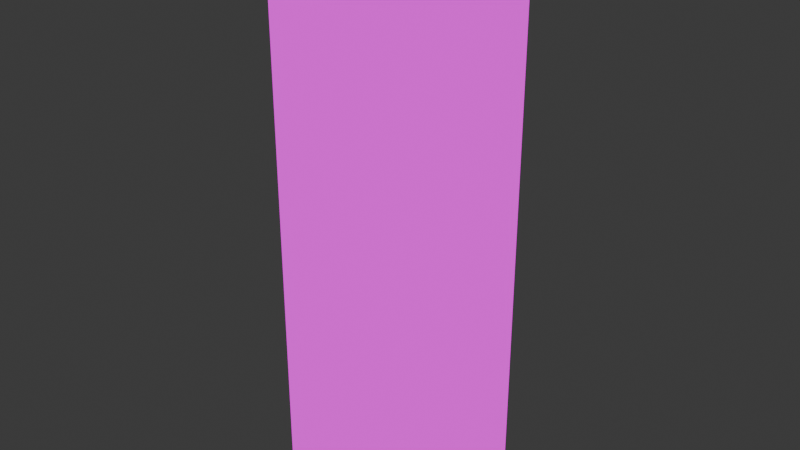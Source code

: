 # Source: Cliff_Short_Front.blend  (saved by Blender 4.2.66; exported with 4.5.12 LTS)
import bpy
from mathutils import Matrix  # noqa: F401  (used for matrix-valued properties, if any)

bpy.ops.wm.read_factory_settings(use_empty=True)
scene = bpy.context.scene
scene.name = 'Scene'

# ---- collections
col_collection = bpy.data.collections.new('Collection'); scene.collection.children.link(col_collection)

# ---- images (referenced by path relative to the original .blend; pixels are not part of the script)
import os
ASSET_DIR = os.environ.get("B2B_ASSET_DIR", "")  # directory of the original .blend (textures are referenced by path, not embedded)
HERE = os.path.dirname(os.path.abspath(__file__))  # packed textures are extracted next to this script under _unpacked/

def load_image(name, relpath, width, height, colorspace="sRGB"):
    """Load a texture the original file referenced (path relative to the .blend, or extracted next to this script)."""
    p = next((c for c in (os.path.join(HERE, relpath), os.path.join(ASSET_DIR, relpath)) if relpath and os.path.exists(c)), "")
    if p:
        img = bpy.data.images.load(p, check_existing=True)
        img.name = name
    else:  # same state as the original file: an image datablock whose file is absent (Cycles renders it pink)
        img = bpy.data.images.new(name, width, height)
        img.source = "FILE"
        img.filepath = "//" + (relpath or name)
    img.colorspace_settings.name = colorspace
    return img
img_cliff_short_front_test_text = load_image('Cliff_Short_Front_Test_Text', 'Cliff_Short_Front_Test_Text.png', 1024, 1024, 'sRGB')

# ---- materials (node trees are filled in below, after node groups)
mat_material = bpy.data.materials.new('Material')

# ---- material node trees
mat_material.use_nodes = True; mat_material.node_tree.nodes.clear()
_N = mat_material.node_tree.nodes; _L = mat_material.node_tree.links
n0 = _N.new('ShaderNodeOutputMaterial'); n0.name = 'Material Output'; n0.location = (300, 300)
n1 = _N.new('ShaderNodeEmission'); n1.name = 'Emission'; n1.location = (10, 300)
n2 = _N.new('ShaderNodeTexImage'); n2.name = 'Image Texture'; n2.location = (-280, 280)
n2.image = img_cliff_short_front_test_text
_L.new(n1.outputs[0], n0.inputs[0])
_L.new(n2.outputs[0], n1.inputs[0])
n0.is_active_output = True

# ---- world
world_world = bpy.data.worlds.new('World'); scene.world = world_world
world_world.use_nodes = True; world_world.node_tree.nodes.clear()
_N = world_world.node_tree.nodes; _L = world_world.node_tree.links
n0 = _N.new('ShaderNodeOutputWorld'); n0.name = 'World Output'; n0.location = (300, 300)
n1 = _N.new('ShaderNodeBackground'); n1.name = 'Background'; n1.location = (10, 300)
n1.inputs[0].default_value = (0.05088, 0.05088, 0.05088, 1.0)
_L.new(n1.outputs[0], n0.inputs[0])
n0.is_active_output = True
world_world.color = (0.05088, 0.05088, 0.05088)
world_world.sun_shadow_jitter_overblur = 0.0

# ---- meshes
me_cube_001 = bpy.data.meshes.new('Cube.001')
me_cube_001.from_pydata([(-0.5, -0.4924, -0.5868), (-0.5, -0.4924, 3.028), (-0.5, 0.4924, -0.4132), (-0.5, 0.4924, 3.202), (0.5, -0.4924, -0.5868), (0.5, -0.4924, 3.028), (0.5, 0.4924, -0.4132), (0.5, 0.4924, 3.202)], [], [(0, 1, 3, 2), (6, 7, 5, 4), (4, 5, 1, 0), (7, 3, 1, 5)])
_uv = me_cube_001.uv_layers.new(name='UVMap')
_uv.uv.foreach_set('vector', [0.0, 0.9544, 0.0, 0.04374, 0.2481, 0.0, 0.2481, 0.9107, 0.2481, 0.9107, 0.2481, 0.0, 0.4962, 0.04374, 0.4962, 0.9544, 0.4962, 0.9107, 0.4962, 0.0, 0.7481, 0.0, 0.7481, 0.9107, 0.7481, 0.2519, 0.7481, -1.86e-08, 1.0, 4.218e-10, 1.0, 0.2519])
me_cube_001.materials.append(mat_material)
me_cube_001.use_paint_bone_selection = False
me_cube_001.use_paint_mask = True
me_cube_001.update()

# ---- objects
ob_cube = bpy.data.objects.new('Cube', me_cube_001)

# ---- transforms, parenting, visibility, modifiers, constraints
ob_cube.location = (0.0, 0.0, 0.5)

# ---- collection membership
col_collection.objects.link(ob_cube)

# ---- scene / render settings (as saved in the file)
scene.frame_start = 1; scene.frame_end = 250; scene.frame_set(1)
scene.render.engine = 'BLENDER_EEVEE_NEXT'
bpy.context.view_layer.update()

# ---- added for rendering (the .blend has no active camera): camera
cam_auto = bpy.data.cameras.new('AutoCamera')
cam_auto.lens = 50.0
cam_auto.sensor_width = 36.0
cam_auto.clip_end = 1000.0
ob_auto_camera = bpy.data.objects.new('AutoCamera', cam_auto)
scene.collection.objects.link(ob_auto_camera)
ob_auto_camera.location = (3.73817, -4.4858, 4.79805)
ob_auto_camera.rotation_euler = (1.09748, -7.21219e-08, 0.694738)
scene.camera = ob_auto_camera
bpy.context.view_layer.update()
